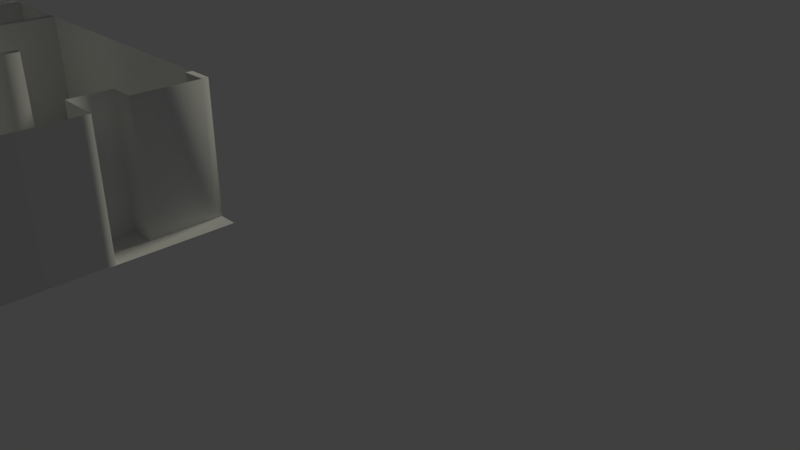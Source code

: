 # Source: apartment5.blend  (saved by Blender 2.78.0; exported with 4.5.12 LTS)
import bpy
from mathutils import Matrix  # noqa: F401  (used for matrix-valued properties, if any)

bpy.ops.wm.read_factory_settings(use_empty=True)
scene = bpy.context.scene
scene.name = 'Scene'

# ---- collections
col_collection_1 = bpy.data.collections.new('Collection 1'); scene.collection.children.link(col_collection_1)

# ---- world
world_world = bpy.data.worlds.new('World'); scene.world = world_world
world_world.color = (0.05088, 0.05088, 0.05088)
world_world.use_sun_shadow = False
world_world.sun_shadow_jitter_overblur = 0.0
world_world.cycles.sampling_method = 'MANUAL'

# ---- cameras
cam_camera = bpy.data.cameras.new('Camera')
cam_camera.clip_end = 100.0
cam_camera.lens = 35.0
cam_camera.sensor_width = 32.0
cam_camera.sensor_height = 18.0
cam_camera.ortho_scale = 7.314
cam_camera.dof.focus_distance = 0.0
cam_camera.dof.aperture_fstop = 128.0

# ---- lights
light_sun = bpy.data.lights.new('Sun', 'SUN')
light_sun.color = (1.0, 0.9866, 0.7951)
light_sun.transmission_factor = 0.0
light_sun.angle = 0.1993
light_sun.energy = 0.78
light_sun.shadow_buffer_clip_start = 0.5
light_sun.shadow_soft_size = 0.1
light_sun.shadow_cascade_max_distance = 1000.0

# ---- meshes
me_cube_000 = bpy.data.meshes.new('Cube.000')
me_cube_000.from_pydata([(-1.408, -1.64, 1.0), (-1.408, 1.64, -1.0), (-1.408, 1.64, 1.0), (4.809, -1.64, 1.0), (4.809, 1.64, -1.0), (4.809, 1.64, 1.0), (-1.408, 1.64, 0.7534), (-1.408, 1.64, 0.2), (-1.408, 1.64, -0.4251), (-1.408, 1.64, -0.6), (4.224, 1.64, -1.0), (2.355, 1.64, -1.0), (1.523, 1.64, -1.0), (-0.353, 1.64, -1.0), (-0.353, 1.64, 1.0), (1.523, 1.64, 1.0), (2.355, 1.64, 1.0), (4.224, 1.64, 1.0), (4.809, 1.64, 0.7534), (4.809, 1.64, 0.2), (4.809, 1.64, -0.4251), (4.809, 1.64, -0.6), (2.355, -1.64, -1.0), (4.224, -1.64, -1.0), (4.224, -1.64, 1.0), (2.355, -1.64, 1.0), (1.523, -1.64, 1.0), (-0.353, -1.64, 1.0), (4.224, -1.64, -0.6), (2.355, -1.64, -0.6), (1.523, -1.64, -0.6), (-0.353, -1.64, -0.6), (4.224, -1.64, -0.4251), (4.224, -1.64, 0.2), (4.224, -1.64, 0.7534), (2.355, -1.64, 0.7534), (1.523, -1.64, 0.7534), (-0.353, -1.64, 0.7534), (-0.353, 1.64, -0.6), (1.523, 1.64, -0.6), (-0.353, 1.64, 0.7534), (1.523, 1.64, 0.7534), (-1.408, 1.64, 0.8767), (4.809, 1.64, 0.8767), (4.224, -1.64, 0.8767), (2.355, -1.64, 0.8767), (2.355, 1.64, 0.8767), (4.224, 1.64, 0.8767), (1.523, -1.64, -0.4308), (-0.353, -1.64, -0.4308), (-0.353, 1.64, -0.4308), (1.523, 1.64, -0.4308)], [], [(47, 17, 5, 43), (14, 2, 0, 27), (5, 17, 24, 3), (17, 16, 25, 24), (16, 15, 26, 25), (15, 14, 27, 26), (11, 22, 23, 10), (10, 47, 43, 18, 19, 20, 21, 4), (13, 38, 39, 12), (39, 41, 15, 16, 46, 11, 12), (9, 8, 7, 6, 40, 38, 13, 1), (42, 2, 14, 40, 6), (14, 15, 41, 40), (46, 16, 17, 47), (30, 36, 41, 39), (31, 38, 40, 37), (40, 41, 36, 37), (10, 23, 28, 32, 33, 34, 44, 47), (11, 46, 45, 35, 29, 22), (44, 24, 17, 47), (46, 16, 25, 45), (47, 44, 45, 46), (48, 51, 50, 49), (39, 38, 50, 51)])
me_cube_000.polygons.foreach_set('use_smooth', [1, 1, 1, 1, 1, 1, 1, 1, 1, 1, 1, 1, 1, 1, 1, 1, 1, 0, 0, 0, 0, 0, 1, 1])
me_cube_000.use_remesh_preserve_volume = False
me_cube_000.use_remesh_preserve_attributes = False
me_cube_000.use_mirror_vertex_groups = False
me_cube_000.update()
me_cube_016 = bpy.data.meshes.new('Cube.016')
me_cube_016.from_pydata([(0.0, -1.998, 0.0), (0.0, -1.998, 2.0), (0.0, 1.511, 0.0), (0.0, 1.511, 2.0), (0.1148, -1.998, 0.0), (0.1148, -1.998, 2.0), (0.1148, 1.511, 0.0), (0.1148, 1.511, 2.0), (0.0, 1.454, 0.0), (0.0, 0.7595, 0.0), (0.0, 0.7595, 2.0), (0.0, 1.454, 2.0), (0.1148, 0.7595, 0.0), (0.1148, 1.454, 0.0), (0.1148, 1.454, 2.0), (0.1148, 0.7595, 2.0), (0.1148, 1.454, 1.631), (0.1148, 0.7595, 1.631), (0.0, 0.7595, 1.631), (0.0, 1.454, 1.631)], [], [(8, 19, 11, 3, 2), (1, 10, 18, 9, 0), (12, 17, 15, 5, 4), (2, 6, 13, 8), (8, 9, 12, 13), (13, 16, 19, 8), (16, 14, 15, 17), (7, 14, 16, 13, 6), (17, 12, 9, 18), (18, 19, 16, 17), (18, 10, 11, 19)])
me_cube_016.polygons.foreach_set('use_smooth', [True] * 11)
me_cube_016.use_remesh_preserve_volume = False
me_cube_016.use_remesh_preserve_attributes = False
me_cube_016.use_mirror_vertex_groups = False
me_cube_016.update()
me_cube_015 = bpy.data.meshes.new('Cube.015')
me_cube_015.from_pydata([(-0.03811, -0.5811, -1.0), (-0.03811, -0.5811, 0.5), (-0.03811, 0.5026, -1.0), (-0.03811, 0.5026, 0.5)], [], [(0, 1, 3, 2)])
me_cube_015.polygons.foreach_set('use_smooth', [True] * 1)
me_cube_015.use_remesh_preserve_volume = False
me_cube_015.use_remesh_preserve_attributes = False
me_cube_015.use_mirror_vertex_groups = False
me_cube_015.update()
me_cube_014 = bpy.data.meshes.new('Cube.014')
me_cube_014.from_pydata([(-0.03811, -1.293, -1.0), (-0.03811, -1.293, 0.5), (-0.03811, 1.668, -1.0), (-0.03811, 1.668, 0.5)], [], [(0, 1, 3, 2)])
me_cube_014.polygons.foreach_set('use_smooth', [True] * 1)
me_cube_014.use_remesh_preserve_volume = False
me_cube_014.use_remesh_preserve_attributes = False
me_cube_014.use_mirror_vertex_groups = False
me_cube_014.update()
me_plane_010 = bpy.data.meshes.new('Plane.010')
me_plane_010.from_pydata([(-1.461, 1.792, 0.0), (0.8033, 1.792, 0.0), (-1.461, 2.073, 0.0), (0.8033, 2.073, 0.0)], [], [(0, 1, 3, 2)])
me_plane_010.polygons.foreach_set('use_smooth', [True] * 1)
me_plane_010.use_remesh_preserve_volume = False
me_plane_010.use_remesh_preserve_attributes = False
me_plane_010.use_mirror_vertex_groups = False
me_plane_010.update()
me_plane_009 = bpy.data.meshes.new('Plane.009')
me_plane_009.from_pydata([(-1.095, -1.229, 0.0), (-0.6959, -1.229, 0.0), (-1.095, 0.4672, 0.0), (-0.6959, 0.4672, 0.0)], [], [(0, 1, 3, 2)])
me_plane_009.polygons.foreach_set('use_smooth', [True] * 1)
me_plane_009.use_remesh_preserve_volume = False
me_plane_009.use_remesh_preserve_attributes = False
me_plane_009.use_mirror_vertex_groups = False
me_plane_009.update()
me_plane_008 = bpy.data.meshes.new('Plane.008')
me_plane_008.from_pydata([(-1.104, -0.8731, 0.0), (1.683, -0.8731, 0.0), (-1.104, 0.8731, 0.0), (1.683, 0.8731, 0.0)], [], [(0, 1, 3, 2)])
me_plane_008.polygons.foreach_set('use_smooth', [True] * 1)
me_plane_008.use_remesh_preserve_volume = False
me_plane_008.use_remesh_preserve_attributes = False
me_plane_008.use_mirror_vertex_groups = False
me_plane_008.update()
me_cube_013 = bpy.data.meshes.new('Cube.013')
me_cube_013.from_pydata([(0.0, 0.8236, 0.0), (0.0, 0.8236, 2.0), (0.0, 1.316, 0.0), (0.0, 1.316, 2.0), (0.1148, 0.8236, 0.0), (0.1148, 0.8236, 2.0), (0.1148, 1.316, 0.0), (0.1148, 1.316, 2.0)], [], [(0, 1, 3, 2), (2, 3, 7, 6), (6, 7, 5, 4), (4, 5, 1, 0)])
me_cube_013.polygons.foreach_set('use_smooth', [True] * 4)
me_cube_013.use_remesh_preserve_volume = False
me_cube_013.use_remesh_preserve_attributes = False
me_cube_013.use_mirror_vertex_groups = False
me_cube_013.update()
me_cube_012 = bpy.data.meshes.new('Cube.012')
me_cube_012.from_pydata([(0.0, -0.4823, 0.0), (0.0, -0.4823, 2.0), (0.0, 3.28, 0.0), (0.0, 3.28, 2.0), (0.1148, -0.4823, 0.0), (0.1148, -0.4823, 2.0), (0.1148, 3.28, 0.0), (0.1148, 3.28, 2.0), (0.0, 1.455, 0.0), (0.0, 0.7585, 0.0), (0.0, 0.7585, 2.0), (0.0, 1.455, 2.0), (0.1148, 0.7585, 0.0), (0.1148, 1.455, 0.0), (0.1148, 1.455, 2.0), (0.1148, 0.7585, 2.0), (0.1148, 1.455, 1.631), (0.1148, 0.7585, 1.631), (0.0, 0.7585, 1.631), (0.0, 1.455, 1.631)], [], [(4, 5, 1, 0), (8, 19, 11, 3, 2), (0, 1, 10, 18, 9), (12, 17, 15, 5, 4), (8, 9, 12, 13), (6, 7, 14, 16, 13), (16, 14, 15, 17), (17, 12, 9, 18), (13, 16, 19, 8), (19, 16, 17, 18), (18, 10, 11, 19)])
me_cube_012.polygons.foreach_set('use_smooth', [True] * 11)
me_cube_012.use_remesh_preserve_volume = False
me_cube_012.use_remesh_preserve_attributes = False
me_cube_012.use_mirror_vertex_groups = False
me_cube_012.update()
me_cube_010 = bpy.data.meshes.new('Cube.010')
me_cube_010.from_pydata([(0.0, -0.2288, 0.0), (0.0, -0.2288, 2.0), (0.0, 5.052, 0.0), (0.0, 5.052, 2.0), (0.3914, 5.052, 0.0), (0.3914, 5.052, 2.0), (0.0, 4.953, 0.0), (0.0, 3.93, 0.0), (0.0, 3.93, 2.0), (0.0, 4.953, 2.0), (0.3914, 3.93, 0.0), (0.3914, 4.953, 0.0), (0.3914, 4.953, 2.0), (0.3914, 3.93, 2.0), (0.0, 3.295, 0.0), (0.0, 3.295, 2.0), (0.6918, 2.458, 0.0), (0.6918, -0.2288, 0.0), (0.6918, 3.295, 0.0), (0.6918, -0.2288, 2.0), (0.6918, 2.458, 2.0), (0.6918, 3.295, 2.0), (0.6918, 2.458, 1.516), (0.6918, 3.295, 1.516), (0.6918, 3.18, 0.0), (0.6918, 3.18, 2.0), (0.6918, 3.18, 1.516)], [], [(22, 26, 24, 16), (5, 12, 9, 3), (2, 6, 11, 4), (5, 4, 11, 12), (11, 10, 13, 12), (2, 4, 5, 3), (6, 9, 3, 2), (8, 7, 14, 15), (12, 9, 6, 11), (13, 10, 7, 8), (15, 14, 18, 23, 21), (22, 16, 17, 19, 20), (25, 21, 23, 26), (26, 23, 18, 24), (0, 1, 19, 17), (20, 25, 26, 22)])
me_cube_010.polygons.foreach_set('use_smooth', [True] * 16)
me_cube_010.use_remesh_preserve_volume = False
me_cube_010.use_remesh_preserve_attributes = False
me_cube_010.use_mirror_vertex_groups = False
me_cube_010.update()
me_cube_009 = bpy.data.meshes.new('Cube.009')
me_cube_009.from_pydata([(-2.637, 0.0, 0.0), (-2.637, 0.0, 2.0), (6.042, 0.0, 0.0), (6.042, 0.0, 2.0)], [], [(2, 3, 1, 0)])
me_cube_009.polygons.foreach_set('use_smooth', [True] * 1)
me_cube_009.use_remesh_preserve_volume = False
me_cube_009.use_remesh_preserve_attributes = False
me_cube_009.use_mirror_vertex_groups = False
me_cube_009.update()
me_cube_008 = bpy.data.meshes.new('Cube.008')
me_cube_008.from_pydata([(-2.521, 0.0, 0.0), (-2.521, 0.0, 2.0), (-2.521, 3.28, 0.0), (-2.521, 3.28, 2.0), (0.1805, 0.0, 0.0), (0.1805, 0.0, 2.0), (0.1805, 3.28, 0.0), (0.1805, 3.28, 2.0), (-0.01624, 3.28, 0.0), (-1.963, 3.28, 0.0), (-1.963, 3.28, 2.0), (-0.01624, 3.28, 2.0), (-1.963, 0.0, 0.0), (-0.01624, 0.0, 0.0), (-0.01624, 0.0, 2.0), (-1.963, 0.0, 2.0)], [], [(12, 15, 1, 0), (14, 11, 8, 13), (9, 12, 13, 8), (5, 14, 13, 4), (8, 11, 7, 6), (3, 10, 9, 2), (10, 15, 12, 9)])
me_cube_008.polygons.foreach_set('use_smooth', [True] * 7)
me_cube_008.use_remesh_preserve_volume = False
me_cube_008.use_remesh_preserve_attributes = False
me_cube_008.use_mirror_vertex_groups = False
me_cube_008.update()
me_cube_007 = bpy.data.meshes.new('Cube.007')
me_cube_007.from_pydata([(-2.636, 3.28, 0.0), (-2.636, 3.28, 2.0), (0.1792, 0.0, 0.0), (0.1792, 0.0, 2.0), (0.1792, 3.28, 0.0), (0.1792, 3.28, 2.0), (-2.636, 3.28, 1.756), (-2.636, 3.28, 0.5769), (-0.4665, 3.28, 0.0), (-2.314, 3.28, 0.0), (-2.314, 3.28, 2.0), (-0.4665, 3.28, 2.0), (0.1792, 3.28, 1.756), (0.1792, 3.28, 0.5769), (0.1792, 0.0, 1.756), (0.1792, 0.0, 0.5769), (-0.4665, 0.0, 0.5769), (-2.314, 0.0, 0.5769), (-0.4665, 0.0, 1.756), (-2.314, 0.0, 1.756), (-2.314, 3.28, 0.5769), (-0.4665, 3.28, 0.5769), (-2.314, 3.28, 1.756), (-0.4665, 3.28, 1.756), (-0.1795, 3.28, 2.0), (-0.1795, 0.0, 0.0), (-0.1795, 3.28, 0.0), (-0.1795, 0.0, 2.0), (-0.1795, 0.0, 0.5769), (-0.1795, 0.0, 1.756), (-0.1795, 3.28, 0.5769), (-0.1795, 3.28, 1.756)], [], [(31, 24, 5, 12), (12, 5, 3, 14), (16, 21, 20, 17), (4, 13, 15, 2), (13, 12, 14, 15), (26, 30, 13, 4), (30, 31, 12, 13), (0, 7, 20, 9), (9, 20, 21, 8), (7, 6, 22, 20), (16, 18, 23, 21), (6, 1, 10, 22), (22, 10, 11, 23), (18, 19, 22, 23), (17, 20, 22, 19), (21, 23, 31, 30), (8, 21, 30, 26), (14, 3, 27, 29), (15, 14, 29, 28), (2, 15, 28, 25), (23, 11, 24, 31)])
me_cube_007.polygons.foreach_set('use_smooth', [True] * 21)
me_cube_007.use_remesh_preserve_volume = False
me_cube_007.use_remesh_preserve_attributes = False
me_cube_007.use_mirror_vertex_groups = False
me_cube_007.update()
me_cube_006 = bpy.data.meshes.new('Cube.006')
me_cube_006.from_pydata([(0.0, -0.1853, 0.0), (0.0, -0.1853, 2.0), (0.1148, -0.1853, 0.0), (0.1148, -0.1853, 2.0), (0.1148, 3.28, 0.0), (0.1148, 3.28, 2.0)], [], [(4, 5, 3, 2), (2, 3, 1, 0)])
me_cube_006.polygons.foreach_set('use_smooth', [True] * 2)
me_cube_006.use_remesh_preserve_volume = False
me_cube_006.use_remesh_preserve_attributes = False
me_cube_006.use_mirror_vertex_groups = False
me_cube_006.update()
me_cube_005 = bpy.data.meshes.new('Cube.005')
me_cube_005.from_pydata([(0.1148, -0.1853, 0.0), (0.1148, -0.1853, 2.0), (0.1148, 1.51, 0.0), (0.1148, 1.51, 2.0)], [], [(2, 3, 1, 0)])
me_cube_005.polygons.foreach_set('use_smooth', [True] * 1)
me_cube_005.use_remesh_preserve_volume = False
me_cube_005.use_remesh_preserve_attributes = False
me_cube_005.use_mirror_vertex_groups = False
me_cube_005.update()
me_cube_004 = bpy.data.meshes.new('Cube.004')
me_cube_004.from_pydata([(-2.519, 0.0, 0.0), (-2.519, 0.0, 2.0), (-2.519, 3.28, 0.0), (-2.519, 3.28, 2.0), (0.1148, 0.0, 0.0), (0.1148, 0.0, 2.0), (0.1148, 3.28, 0.0), (0.1148, 3.28, 2.0), (-1.68, 3.28, 0.0), (-1.68, 3.28, 2.0), (-1.68, 0.0, 0.0), (-1.68, 0.0, 2.0), (-2.374, 3.28, 0.0), (-2.374, 0.0, 2.0), (-2.374, 3.28, 2.0), (-2.374, 0.0, 0.0), (-1.68, 0.0, 1.6), (-1.68, 3.28, 1.6), (-2.374, 3.28, 1.6), (-2.374, 0.0, 1.6)], [], [(18, 14, 9, 17), (2, 3, 14, 18, 12), (15, 19, 13, 1, 0), (17, 9, 7, 6, 8), (16, 11, 13, 19), (4, 5, 11, 16, 10), (10, 8, 12, 15), (15, 12, 18, 19), (18, 17, 16, 19), (8, 10, 16, 17)])
me_cube_004.polygons.foreach_set('use_smooth', [True] * 10)
me_cube_004.use_remesh_preserve_volume = False
me_cube_004.use_remesh_preserve_attributes = False
me_cube_004.use_mirror_vertex_groups = False
me_cube_004.update()
me_cube_003 = bpy.data.meshes.new('Cube.003')
me_cube_003.from_pydata([(-2.517, 0.0, 0.0), (-2.517, 0.0, 2.0), (-2.517, 3.28, 0.0), (-2.517, 3.28, 2.0), (-0.8684, 2.121e-06, 0.0), (-0.8684, 2.121e-06, 2.0), (-0.8684, 3.28, 0.0), (-0.8684, 3.28, 2.0)], [], [(2, 3, 7, 6), (4, 5, 1, 0)])
me_cube_003.polygons.foreach_set('use_smooth', [True] * 2)
me_cube_003.use_remesh_preserve_volume = False
me_cube_003.use_remesh_preserve_attributes = False
me_cube_003.use_mirror_vertex_groups = False
me_cube_003.update()
me_cube_002 = bpy.data.meshes.new('Cube.002')
me_cube_002.from_pydata([(-2.517, 0.0, 0.0), (-2.517, 0.0, 2.0), (-2.517, 3.28, 0.0), (-2.517, 3.28, 2.0), (0.4805, 0.0, 0.0), (0.4805, 0.0, 2.0), (0.4805, 3.28, 0.0), (0.4805, 3.28, 2.0), (-1.68, 3.28, 0.0), (-2.376, 3.28, 0.0), (-2.376, 3.28, 2.0), (-1.68, 3.28, 2.0), (-2.376, 0.0, 0.0), (-1.68, 0.0, 0.0), (-1.68, 0.0, 2.0), (-2.376, 0.0, 2.0), (-1.68, 0.0, 1.598), (-2.376, 0.0, 1.598), (-2.376, 3.28, 1.598), (-1.68, 3.28, 1.598)], [], [(12, 17, 15, 1, 0), (8, 19, 11, 7, 6), (3, 10, 18, 9, 2), (9, 12, 13, 8), (16, 17, 18, 19), (16, 14, 15, 17), (17, 12, 9, 18), (18, 10, 11, 19), (13, 16, 19, 8), (5, 14, 16, 13, 4)])
me_cube_002.polygons.foreach_set('use_smooth', [True] * 10)
me_cube_002.use_remesh_preserve_volume = False
me_cube_002.use_remesh_preserve_attributes = False
me_cube_002.use_mirror_vertex_groups = False
me_cube_002.update()
me_cube_001 = bpy.data.meshes.new('Cube.001')
me_cube_001.from_pydata([(0.03811, -0.5815, -1.0), (0.03811, -0.5815, 0.5), (0.03811, 0.5026, -1.0), (0.03811, 0.5026, 0.5), (0.02811, 0.5026, -1.0), (0.02811, -0.5815, -1.0), (0.02811, -0.5815, 0.5), (0.02811, 0.5026, 0.5)], [], [(2, 3, 1, 0), (4, 5, 6, 7)])
me_cube_001.polygons.foreach_set('use_smooth', [True] * 2)
me_cube_001.use_remesh_preserve_volume = False
me_cube_001.use_remesh_preserve_attributes = False
me_cube_001.use_mirror_vertex_groups = False
me_cube_001.update()
me_plane_007 = bpy.data.meshes.new('Plane.007')
me_plane_007.from_pydata([(-1.082, -0.5031, 0.0), (1.396, -0.5031, 0.0), (-1.082, 0.5031, 0.0), (1.396, 0.5031, 0.0)], [], [(0, 1, 3, 2)])
me_plane_007.polygons.foreach_set('use_smooth', [True] * 1)
me_plane_007.use_remesh_preserve_volume = False
me_plane_007.use_remesh_preserve_attributes = False
me_plane_007.use_mirror_vertex_groups = False
me_plane_007.update()
me_plane_006 = bpy.data.meshes.new('Plane.006')
me_plane_006.from_pydata([(-1.586, -0.5293, 0.0), (-0.2061, -0.5293, 0.0), (-1.586, 1.121, 0.0), (-0.2061, 1.121, 0.0)], [], [(0, 1, 3, 2)])
me_plane_006.polygons.foreach_set('use_smooth', [True] * 1)
me_plane_006.use_remesh_preserve_volume = False
me_plane_006.use_remesh_preserve_attributes = False
me_plane_006.use_mirror_vertex_groups = False
me_plane_006.update()
me_plane_005 = bpy.data.meshes.new('Plane.005')
me_plane_005.from_pydata([(-1.092, -1.226, 0.0), (-0.05295, -1.226, 0.0), (-1.092, 0.4265, 0.0), (-0.05295, 0.4265, 0.0)], [], [(0, 1, 3, 2)])
me_plane_005.polygons.foreach_set('use_smooth', [True] * 1)
me_plane_005.use_remesh_preserve_volume = False
me_plane_005.use_remesh_preserve_attributes = False
me_plane_005.use_mirror_vertex_groups = False
me_plane_005.update()
me_plane_004 = bpy.data.meshes.new('Plane.004')
me_plane_004.from_pydata([(-1.461, -1.0, 0.0), (0.8033, -1.0, 0.0), (-1.461, 2.073, 0.0), (0.8033, 2.073, 0.0)], [], [(0, 1, 3, 2)])
me_plane_004.polygons.foreach_set('use_smooth', [True] * 1)
me_plane_004.use_remesh_preserve_volume = False
me_plane_004.use_remesh_preserve_attributes = False
me_plane_004.use_mirror_vertex_groups = False
me_plane_004.update()
me_plane_003 = bpy.data.meshes.new('Plane.003')
me_plane_003.from_pydata([(-1.21, -1.003, 0.0), (1.0, -1.003, 0.0), (-1.21, -0.1953, 0.0), (1.0, -0.1953, 0.0)], [], [(0, 1, 3, 2)])
me_plane_003.polygons.foreach_set('use_smooth', [True] * 1)
me_plane_003.use_remesh_preserve_volume = False
me_plane_003.use_remesh_preserve_attributes = False
me_plane_003.use_mirror_vertex_groups = False
me_plane_003.update()
me_plane_002 = bpy.data.meshes.new('Plane.002')
me_plane_002.from_pydata([(-1.095, -1.229, 0.0), (1.115, -1.229, 0.0), (-1.095, 1.362, 0.0), (1.115, 1.362, 0.0)], [], [(0, 1, 3, 2)])
me_plane_002.polygons.foreach_set('use_smooth', [True] * 1)
me_plane_002.use_remesh_preserve_volume = False
me_plane_002.use_remesh_preserve_attributes = False
me_plane_002.use_mirror_vertex_groups = False
me_plane_002.update()
me_plane_001 = bpy.data.meshes.new('Plane.001')
me_plane_001.from_pydata([(-1.209, -1.754, 0.0), (1.791, -1.754, 0.0), (-1.209, 1.768, 0.0), (1.791, 1.768, 0.0)], [], [(0, 1, 3, 2)])
me_plane_001.polygons.foreach_set('use_smooth', [True] * 1)
me_plane_001.use_remesh_preserve_volume = False
me_plane_001.use_remesh_preserve_attributes = False
me_plane_001.use_mirror_vertex_groups = False
me_plane_001.update()

# ---- objects
ob_sun = bpy.data.objects.new('Sun', light_sun)
ob_cube_016 = bpy.data.objects.new('Cube.016', me_cube_000)
ob_cube_015 = bpy.data.objects.new('Cube.015', me_cube_016)
ob_cube_014 = bpy.data.objects.new('Cube.014', me_cube_015)
ob_cube_013 = bpy.data.objects.new('Cube.013', me_cube_014)
ob_plane_009 = bpy.data.objects.new('Plane.009', me_plane_010)
ob_plane_008 = bpy.data.objects.new('Plane.008', me_plane_009)
ob_plane_007 = bpy.data.objects.new('Plane.007', me_plane_008)
ob_cube_012 = bpy.data.objects.new('Cube.012', me_cube_013)
ob_cube_011 = bpy.data.objects.new('Cube.011', me_cube_012)
ob_cube_009 = bpy.data.objects.new('Cube.009', me_cube_010)
ob_cube_008 = bpy.data.objects.new('Cube.008', me_cube_009)
ob_cube_007 = bpy.data.objects.new('Cube.007', me_cube_008)
ob_cube_006 = bpy.data.objects.new('Cube.006', me_cube_007)
ob_cube_005 = bpy.data.objects.new('Cube.005', me_cube_006)
ob_cube_004 = bpy.data.objects.new('Cube.004', me_cube_005)
ob_cube_003 = bpy.data.objects.new('Cube.003', me_cube_004)
ob_cube_002 = bpy.data.objects.new('Cube.002', me_cube_003)
ob_cube_001 = bpy.data.objects.new('Cube.001', me_cube_002)
ob_cube = bpy.data.objects.new('Cube', me_cube_001)
ob_plane_006 = bpy.data.objects.new('Plane.006', me_plane_007)
ob_plane_005 = bpy.data.objects.new('Plane.005', me_plane_006)
ob_plane_004 = bpy.data.objects.new('Plane.004', me_plane_005)
ob_plane_003 = bpy.data.objects.new('Plane.003', me_plane_004)
ob_plane_002 = bpy.data.objects.new('Plane.002', me_plane_003)
ob_plane_000 = bpy.data.objects.new('Plane.000', me_plane_002)
ob_plane_001 = bpy.data.objects.new('Plane.001', me_plane_001)
ob_camera = bpy.data.objects.new('Camera', cam_camera)

# ---- transforms, parenting, visibility, modifiers, constraints
ob_sun.location = (-2.591, -6.461, 4.574)
ob_sun.rotation_euler = (-5.433, -0.3096, -9.116)
ob_sun.lineart.crease_threshold = 0.0
ob_cube_016.location = (-0.7425, -2.286, 1.0)
ob_cube_016.scale = (1.002, 0.03507, 1.0)
ob_cube_016.lineart.crease_threshold = 0.0
ob_cube_015.location = (1.075, -0.2298, 1.557e-07)
ob_cube_015.lineart.crease_threshold = 0.0
ob_cube_014.location = (4.038, -2.845, 1.0)
ob_cube_014.lineart.crease_threshold = 0.0
ob_cube_013.location = (2.332, -3.387, 1.0)
ob_cube_013.rotation_euler = (0.0, -0.0, -1.571)
ob_cube_013.lineart.crease_threshold = 0.0
ob_plane_009.location = (-2.636, 0.9754, 0.0)
ob_plane_009.scale = (1.195, 1.0, 1.0)
ob_plane_009.lineart.crease_threshold = 0.0
ob_plane_008.location = (-0.7296, -0.9993, 0.0)
ob_plane_008.scale = (1.195, 1.0, 1.0)
ob_plane_008.lineart.crease_threshold = 0.0
ob_plane_007.location = (2.761, 2.174, 0.0)
ob_plane_007.scale = (1.195, 1.0, 1.0)
ob_plane_007.lineart.crease_threshold = 0.0
ob_cube_012.location = (1.444, 0.4554, 1.236e-08)
ob_cube_012.lineart.crease_threshold = 0.0
ob_cube_011.location = (-1.677, -0.2298, 1.557e-07)
ob_cube_011.lineart.crease_threshold = 0.0
ob_cube_009.location = (4.078, -1.999, 0.0)
ob_cube_009.lineart.crease_threshold = 0.0
ob_cube_008.location = (-1.858, 3.05, -1.524e-08)
ob_cube_008.scale = (1.002, 0.03507, 1.0)
ob_cube_008.lineart.crease_threshold = 0.0
ob_cube_007.location = (-1.858, 2.654, -1.524e-08)
ob_cube_007.scale = (1.002, 0.03507, 1.0)
ob_cube_007.lineart.crease_threshold = 0.0
ob_cube_006.location = (-1.858, -0.5321, -1.524e-08)
ob_cube_006.scale = (1.002, 0.03507, 1.0)
ob_cube_006.lineart.crease_threshold = 0.0
ob_cube_005.location = (-4.5, -0.2327, 0.0)
ob_cube_005.lineart.crease_threshold = 0.0
ob_cube_004.location = (-2.153, -2.042, -2.242e-08)
ob_cube_004.lineart.crease_threshold = 0.0
ob_cube_003.location = (0.9621, 0.3618, -2.055e-09)
ob_cube_003.scale = (1.002, 0.03507, 1.0)
ob_cube_003.lineart.crease_threshold = 0.0
ob_cube_002.location = (-0.3178, 0.5257, -2.055e-09)
ob_cube_002.rotation_euler = (0.0, -0.0, -1.571)
ob_cube_002.scale = (1.002, 0.03507, 1.0)
ob_cube_002.lineart.crease_threshold = 0.0
ob_cube_001.location = (0.9621, 1.281, -2.055e-09)
ob_cube_001.scale = (1.002, 0.03507, 1.0)
ob_cube_001.lineart.crease_threshold = 0.0
ob_cube.location = (1.001, -2.845, 1.0)
ob_cube.lineart.crease_threshold = 0.0
ob_plane_006.location = (2.332, -2.846, 0.0)
ob_plane_006.scale = (1.195, 1.0, 1.0)
ob_plane_006.lineart.crease_threshold = 0.0
ob_plane_005.location = (1.69, 1.926, 0.0)
ob_plane_005.scale = (1.195, 1.0, 1.0)
ob_plane_005.lineart.crease_threshold = 0.0
ob_plane_004.location = (-0.2539, 2.622, 0.0)
ob_plane_004.scale = (1.195, 1.0, 1.0)
ob_plane_004.lineart.crease_threshold = 0.0
ob_plane_003.location = (-2.636, 0.5815, 0.0)
ob_plane_003.scale = (1.195, 1.0, 1.0)
ob_plane_003.lineart.crease_threshold = 0.0
ob_plane_002.location = (-0.1167, 1.479, 0.0)
ob_plane_002.scale = (1.195, 1.0, 1.0)
ob_plane_002.lineart.crease_threshold = 0.0
ob_plane_000.location = (-0.2539, -0.9993, 0.0)
ob_plane_000.scale = (1.195, 1.0, 1.0)
ob_plane_000.lineart.crease_threshold = 0.0
ob_plane_001.location = (2.632, -0.4697, 0.0)
ob_plane_001.scale = (1.195, 1.0, 1.0)
ob_plane_001.lineart.crease_threshold = 0.0
ob_camera.location = (14.2, -2.7, 5.344)
ob_camera.rotation_euler = (1.109, 0.0, 0.8149)
ob_camera.lock_rotations_4d = False
ob_camera.empty_display_type = 'ARROWS'
ob_camera.color = (0.0, 0.0, 0.0, 0.0)
ob_camera.display_type = 'WIRE'
ob_camera.lineart.crease_threshold = 0.0

# ---- collection membership
col_collection_1.objects.link(ob_sun)
col_collection_1.objects.link(ob_cube_016)
col_collection_1.objects.link(ob_cube_015)
col_collection_1.objects.link(ob_cube_014)
col_collection_1.objects.link(ob_cube_013)
col_collection_1.objects.link(ob_plane_009)
col_collection_1.objects.link(ob_plane_008)
col_collection_1.objects.link(ob_plane_007)
col_collection_1.objects.link(ob_cube_012)
col_collection_1.objects.link(ob_cube_011)
col_collection_1.objects.link(ob_cube_009)
col_collection_1.objects.link(ob_cube_008)
col_collection_1.objects.link(ob_cube_007)
col_collection_1.objects.link(ob_cube_006)
col_collection_1.objects.link(ob_cube_005)
col_collection_1.objects.link(ob_cube_004)
col_collection_1.objects.link(ob_cube_003)
col_collection_1.objects.link(ob_cube_002)
col_collection_1.objects.link(ob_cube_001)
col_collection_1.objects.link(ob_cube)
col_collection_1.objects.link(ob_plane_006)
col_collection_1.objects.link(ob_plane_005)
col_collection_1.objects.link(ob_plane_004)
col_collection_1.objects.link(ob_plane_003)
col_collection_1.objects.link(ob_plane_002)
col_collection_1.objects.link(ob_plane_000)
col_collection_1.objects.link(ob_plane_001)
col_collection_1.objects.link(ob_camera)

# ---- scene / render settings (as saved in the file)
scene.camera = ob_camera
scene.frame_start = 1; scene.frame_end = 250; scene.frame_set(1)
scene.render.engine = 'BLENDER_EEVEE_NEXT'
scene.render.resolution_percentage = 50
scene.render.dither_intensity = 0.0
scene.cycles.use_denoising = False
scene.cycles.samples = 128
scene.cycles.sampling_pattern = 'TABULATED_SOBOL'
scene.cycles.light_sampling_threshold = 0.0
scene.cycles.use_adaptive_sampling = False
scene.cycles.use_light_tree = False
scene.cycles.blur_glossy = 0.0
scene.cycles.sample_clamp_indirect = 0.0
scene.view_settings.view_transform = 'Standard'
bpy.context.view_layer.update()

